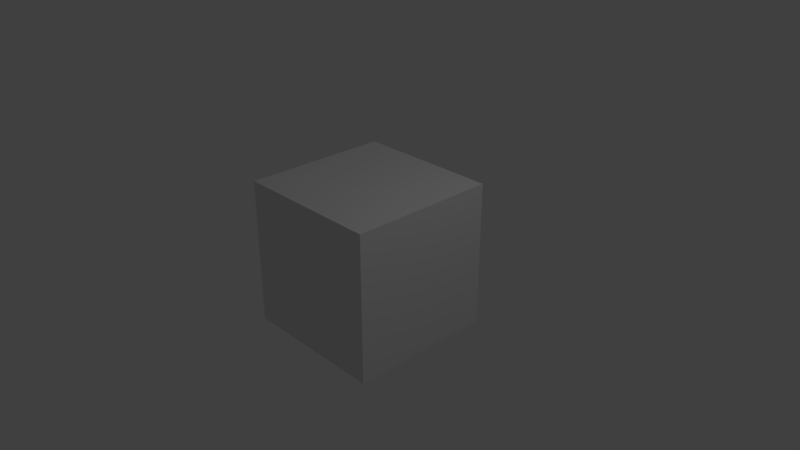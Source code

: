 # Source: load_pickled.blend  (saved by Blender 2.78.0; exported with 4.5.12 LTS)
import bpy
from mathutils import Matrix  # noqa: F401  (used for matrix-valued properties, if any)

bpy.ops.wm.read_factory_settings(use_empty=True)
scene = bpy.context.scene
scene.name = 'Scene'

# ---- collections
col_collection_1 = bpy.data.collections.new('Collection 1'); scene.collection.children.link(col_collection_1)

# ---- materials (node trees are filled in below, after node groups)
mat_material = bpy.data.materials.new('Material')
mat_material.alpha_threshold = 0.0
mat_material.use_transparent_shadow = False
mat_material.roughness = 0.5
mat_material.line_color = (0.0, 0.0, 0.0, 1.0)

# ---- material node trees

# ---- world
world_world = bpy.data.worlds.new('World'); scene.world = world_world
world_world.color = (0.05088, 0.05088, 0.05088)
world_world.use_sun_shadow = False
world_world.sun_shadow_jitter_overblur = 0.0
world_world.cycles.sampling_method = 'MANUAL'

# ---- cameras
cam_camera = bpy.data.cameras.new('Camera')
cam_camera.clip_end = 100.0
cam_camera.lens = 35.0
cam_camera.sensor_width = 32.0
cam_camera.sensor_height = 18.0
cam_camera.ortho_scale = 7.314
cam_camera.dof.focus_distance = 0.0
cam_camera.dof.aperture_fstop = 128.0

# ---- lights
light_lamp = bpy.data.lights.new('Lamp', 'POINT')
light_lamp.transmission_factor = 0.0
light_lamp.cutoff_distance = 30.0
light_lamp.energy = 100.0
light_lamp.shadow_buffer_clip_start = 1.001
light_lamp.shadow_soft_size = 0.1
light_lamp.shadow_maximum_resolution = 0.006
light_lamp.use_absolute_resolution = True

# ---- meshes
me_cube = bpy.data.meshes.new('Cube')
me_cube.from_pydata([(1.0, 1.0, -1.0), (1.0, -1.0, -1.0), (-1.0, -1.0, -1.0), (-1.0, 1.0, -1.0), (1.0, 1.0, 1.0), (1.0, -1.0, 1.0), (-1.0, -1.0, 1.0), (-1.0, 1.0, 1.0)], [], [(0, 1, 2, 3), (4, 7, 6, 5), (0, 4, 5, 1), (1, 5, 6, 2), (2, 6, 7, 3), (4, 0, 3, 7)])
me_cube.materials.append(mat_material)
me_cube.use_remesh_preserve_volume = False
me_cube.use_remesh_preserve_attributes = False
me_cube.use_mirror_vertex_groups = False
me_cube.update()

# ---- objects
ob_cube = bpy.data.objects.new('Cube', me_cube)
ob_lamp = bpy.data.objects.new('Lamp', light_lamp)
ob_camera = bpy.data.objects.new('Camera', cam_camera)

# ---- transforms, parenting, visibility, modifiers, constraints
ob_cube.location = (0.0, 0.0, 0.0)
ob_cube.lock_rotations_4d = False
ob_cube.empty_display_type = 'ARROWS'
ob_cube.lineart.crease_threshold = 0.0
ob_lamp.location = (4.076, 1.005, 5.904)
ob_lamp.rotation_euler = (0.6503, 0.05522, 1.866)
ob_lamp.lock_rotations_4d = False
ob_lamp.empty_display_type = 'ARROWS'
ob_lamp.color = (0.0, 0.0, 0.0, 0.0)
ob_lamp.lineart.crease_threshold = 0.0
ob_camera.location = (7.481, -6.508, 5.344)
ob_camera.rotation_euler = (1.109, 0.0, 0.8149)
ob_camera.lock_rotations_4d = False
ob_camera.empty_display_type = 'ARROWS'
ob_camera.color = (0.0, 0.0, 0.0, 0.0)
ob_camera.display_type = 'WIRE'
ob_camera.lineart.crease_threshold = 0.0

# ---- collection membership
col_collection_1.objects.link(ob_cube)
col_collection_1.objects.link(ob_lamp)
col_collection_1.objects.link(ob_camera)

# ---- scene / render settings (as saved in the file)
scene.camera = ob_camera
scene.frame_start = 1; scene.frame_end = 250; scene.frame_set(1)
scene.render.engine = 'BLENDER_EEVEE_NEXT'
scene.render.resolution_percentage = 50
scene.render.dither_intensity = 0.0
scene.cycles.use_denoising = False
scene.cycles.samples = 128
scene.cycles.sampling_pattern = 'TABULATED_SOBOL'
scene.cycles.light_sampling_threshold = 0.0
scene.cycles.use_adaptive_sampling = False
scene.cycles.use_light_tree = False
scene.cycles.blur_glossy = 0.0
scene.cycles.sample_clamp_indirect = 0.0
scene.view_settings.view_transform = 'Standard'
bpy.context.view_layer.update()
